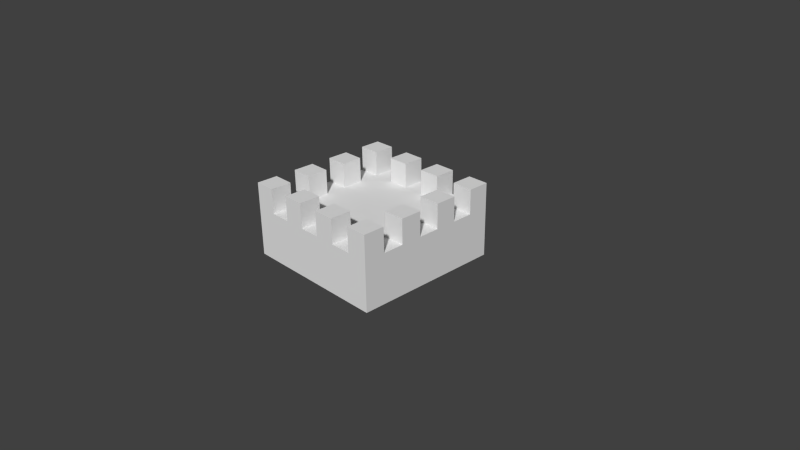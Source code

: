# Source: Beacon.blend  (saved by Blender 2.69.0; exported with 4.5.12 LTS)
import bpy
from mathutils import Matrix  # noqa: F401  (used for matrix-valued properties, if any)

bpy.ops.wm.read_factory_settings(use_empty=True)
scene = bpy.context.scene
scene.name = 'Scene'

# ---- collections
col_collection_1 = bpy.data.collections.new('Collection 1'); scene.collection.children.link(col_collection_1)

# ---- materials (node trees are filled in below, after node groups)
mat_material = bpy.data.materials.new('Material')
mat_material.alpha_threshold = 0.0
mat_material.use_transparent_shadow = False
mat_material.roughness = 0.5
mat_material.line_color = (0.0, 0.0, 0.0, 1.0)

# ---- material node trees

# ---- world
world_world = bpy.data.worlds.new('World'); scene.world = world_world
world_world.color = (0.05088, 0.05088, 0.05088)
world_world.use_sun_shadow = False
world_world.sun_shadow_jitter_overblur = 0.0
world_world.cycles.sampling_method = 'MANUAL'
world_world.cycles.sample_map_resolution = 256

# ---- cameras
cam_camera = bpy.data.cameras.new('Camera')
cam_camera.clip_end = 100.0
cam_camera.lens = 35.0
cam_camera.sensor_width = 32.0
cam_camera.sensor_height = 18.0
cam_camera.ortho_scale = 7.314
cam_camera.dof.focus_distance = 0.0
cam_camera.dof.aperture_fstop = 128.0

# ---- meshes
me_cube = bpy.data.meshes.new('Cube')
me_cube.from_pydata([(1.0, 1.0, -1.0), (1.0, -1.0, -1.0), (-1.0, -1.0, -1.0), (-1.0, 1.0, -1.0), (1.0, 1.0, 0.0), (1.0, -1.0, 0.0), (-1.0, -1.0, 0.0), (-1.0, 1.0, 0.0), (1.0, 0.7143, -1.0), (1.0, 0.4286, -1.0), (1.0, 0.1429, -1.0), (1.0, -0.1429, -1.0), (1.0, -0.4286, -1.0), (1.0, -0.7143, -1.0), (-1.0, -0.7143, -1.0), (-1.0, -0.4286, -1.0), (-1.0, -0.1429, -1.0), (-1.0, 0.1429, -1.0), (-1.0, 0.4286, -1.0), (-1.0, 0.7143, -1.0), (1.0, 0.7143, 0.0), (1.0, 0.4286, 0.0), (1.0, 0.1429, 0.0), (1.0, -0.1429, 0.0), (1.0, -0.4286, 0.0), (1.0, -0.7143, 0.0), (-1.0, -0.7143, 0.0), (-1.0, -0.4286, 0.0), (-1.0, -0.1429, 0.0), (-1.0, 0.1429, 0.0), (-1.0, 0.4286, 0.0), (-1.0, 0.7143, 0.0), (1.0, 1.0, -0.6667), (1.0, 1.0, -0.3333), (1.0, -1.0, -0.6667), (1.0, -1.0, -0.3333), (-1.0, -1.0, -0.6667), (-1.0, -1.0, -0.3333), (-1.0, 1.0, -0.6667), (-1.0, 1.0, -0.3333), (1.0, 0.7143, -0.3333), (1.0, 0.7143, -0.6667), (1.0, 0.4286, -0.3333), (1.0, 0.4286, -0.6667), (1.0, 0.1429, -0.3333), (1.0, 0.1429, -0.6667), (1.0, -0.1429, -0.3333), (1.0, -0.1429, -0.6667), (1.0, -0.4286, -0.3333), (1.0, -0.4286, -0.6667), (1.0, -0.7143, -0.3333), (1.0, -0.7143, -0.6667), (-1.0, -0.7143, -0.3333), (-1.0, -0.7143, -0.6667), (-1.0, -0.4286, -0.3333), (-1.0, -0.4286, -0.6667), (-1.0, -0.1429, -0.3333), (-1.0, -0.1429, -0.6667), (-1.0, 0.1429, -0.3333), (-1.0, 0.1429, -0.6667), (-1.0, 0.4286, -0.3333), (-1.0, 0.4286, -0.6667), (-1.0, 0.7143, -0.3333), (-1.0, 0.7143, -0.6667), (0.7143, 1.0, -1.0), (0.4286, 1.0, -1.0), (0.1429, 1.0, -1.0), (-0.1429, 1.0, -1.0), (-0.4286, 1.0, -1.0), (-0.7143, 1.0, -1.0), (0.7143, -1.0, -1.0), (0.4286, -1.0, -1.0), (0.1429, -1.0, -1.0), (-0.1429, -1.0, -1.0), (-0.4286, -1.0, -1.0), (-0.7143, -1.0, -1.0), (0.7143, 1.0, 0.0), (0.4286, 1.0, 0.0), (0.1429, 1.0, 0.0), (-0.1429, 1.0, 0.0), (-0.4286, 1.0, 0.0), (-0.7143, 1.0, 0.0), (0.7143, -1.0, 0.0), (0.4286, -1.0, 0.0), (0.1429, -1.0, 0.0), (-0.1429, -1.0, 0.0), (-0.4286, -1.0, 0.0), (-0.7143, -1.0, 0.0), (0.7143, 0.7143, -1.0), (0.4286, 0.7143, -1.0), (0.1429, 0.7143, -1.0), (-0.1429, 0.7143, -1.0), (-0.4286, 0.7143, -1.0), (-0.7143, 0.7143, -1.0), (0.7143, 0.4286, -1.0), (0.4286, 0.4286, -1.0), (0.1429, 0.4286, -1.0), (-0.1429, 0.4286, -1.0), (-0.4286, 0.4286, -1.0), (-0.7143, 0.4286, -1.0), (0.7143, 0.1429, -1.0), (0.4286, 0.1429, -1.0), (0.1429, 0.1429, -1.0), (-0.1429, 0.1429, -1.0), (-0.4286, 0.1429, -1.0), (-0.7143, 0.1429, -1.0), (0.7143, -0.1429, -1.0), (0.4286, -0.1429, -1.0), (0.1429, -0.1429, -1.0), (-0.1429, -0.1429, -1.0), (-0.4286, -0.1429, -1.0), (-0.7143, -0.1429, -1.0), (0.7143, -0.4286, -1.0), (0.4286, -0.4286, -1.0), (0.1429, -0.4286, -1.0), (-0.1429, -0.4286, -1.0), (-0.4286, -0.4286, -1.0), (-0.7143, -0.4286, -1.0), (0.7143, -0.7143, -1.0), (0.4286, -0.7143, -1.0), (0.1429, -0.7143, -1.0), (-0.1429, -0.7143, -1.0), (-0.4286, -0.7143, -1.0), (-0.7143, -0.7143, -1.0), (-0.7143, 0.7143, 0.0), (-0.4286, 0.7143, 0.0), (-0.1429, 0.7143, 0.0), (0.1429, 0.7143, 0.0), (0.4286, 0.7143, 0.0), (0.7143, 0.7143, 0.0), (-0.7143, 0.4286, 0.0), (0.7143, 0.4286, 0.0), (-0.7143, 0.1429, 0.0), (0.7143, 0.1429, 0.0), (-0.7143, -0.1429, 0.0), (0.7143, -0.1429, 0.0), (-0.7143, -0.4286, 0.0), (0.7143, -0.4286, 0.0), (-0.7143, -0.7143, 0.0), (-0.4286, -0.7143, 0.0), (-0.1429, -0.7143, 0.0), (0.1429, -0.7143, 0.0), (0.4286, -0.7143, 0.0), (0.7143, -0.7143, 0.0), (0.7143, -1.0, -0.6667), (0.4286, -1.0, -0.6667), (0.1429, -1.0, -0.6667), (-0.1429, -1.0, -0.6667), (-0.4286, -1.0, -0.6667), (-0.7143, -1.0, -0.6667), (0.7143, -1.0, -0.3333), (0.4286, -1.0, -0.3333), (0.1429, -1.0, -0.3333), (-0.1429, -1.0, -0.3333), (-0.4286, -1.0, -0.3333), (-0.7143, -1.0, -0.3333), (0.7143, 1.0, -0.3333), (0.4286, 1.0, -0.3333), (0.1429, 1.0, -0.3333), (-0.1429, 1.0, -0.3333), (-0.4286, 1.0, -0.3333), (-0.7143, 1.0, -0.3333), (0.7143, 1.0, -0.6667), (0.4286, 1.0, -0.6667), (0.1429, 1.0, -0.6667), (-0.1429, 1.0, -0.6667), (-0.4286, 1.0, -0.6667), (-0.7143, 1.0, -0.6667), (-0.4286, 0.7143, -0.3333), (-0.1429, 0.7143, -0.3333), (0.1429, 0.7143, -0.3333), (0.4286, 0.7143, -0.3333), (-0.7143, 0.4286, -0.3333), (0.7143, 0.4286, -0.3333), (-0.7143, 0.1429, -0.3333), (0.7143, 0.1429, -0.3333), (-0.7143, -0.1429, -0.3333), (0.7143, -0.1429, -0.3333), (-0.7143, -0.4286, -0.3333), (0.7143, -0.4286, -0.3333), (-0.4286, -0.7143, -0.3333), (-0.1429, -0.7143, -0.3333), (0.1429, -0.7143, -0.3333), (0.4286, -0.7143, -0.3333), (-0.7143, 0.7143, -0.3333), (0.7143, 0.7143, -0.3333), (-0.7143, -0.7143, -0.3333), (0.7143, -0.7143, -0.3333), (-0.4286, 0.4286, -0.3333), (0.4286, 0.4286, -0.3333), (0.1429, 0.4286, -0.3333), (-0.1429, 0.4286, -0.3333), (-0.4286, 0.1429, -0.3333), (0.4286, 0.1429, -0.3333), (0.1429, 0.1429, -0.3333), (-0.1429, 0.1429, -0.3333), (-0.4286, -0.1429, -0.3333), (0.4286, -0.1429, -0.3333), (0.1429, -0.1429, -0.3333), (-0.1429, -0.1429, -0.3333), (-0.4286, -0.4286, -0.3333), (0.4286, -0.4286, -0.3333), (0.1429, -0.4286, -0.3333), (-0.1429, -0.4286, -0.3333)], [], [(123, 75, 2, 14), (138, 26, 6, 87), (50, 25, 5, 35), (155, 87, 6, 37), (62, 31, 7, 39), (167, 69, 3, 38), (69, 93, 19, 3), (93, 99, 18, 19), (99, 105, 17, 18), (105, 111, 16, 17), (111, 117, 15, 16), (117, 123, 14, 15), (81, 7, 31, 124), (130, 30, 29, 132), (134, 28, 27, 136), (33, 4, 20, 40), (42, 21, 22, 44), (46, 23, 24, 48), (37, 6, 26, 52), (54, 27, 28, 56), (58, 29, 30, 60), (13, 51, 34, 1), (51, 50, 35, 34), (75, 149, 36, 2), (149, 155, 37, 36), (19, 63, 38, 3), (63, 62, 39, 38), (81, 161, 39, 7), (161, 167, 38, 39), (0, 32, 41, 8), (32, 33, 40, 41), (8, 41, 43, 9), (41, 40, 42, 43), (9, 43, 45, 10), (43, 42, 44, 45), (10, 45, 47, 11), (45, 44, 46, 47), (11, 47, 49, 12), (47, 46, 48, 49), (12, 49, 51, 13), (49, 48, 50, 51), (2, 36, 53, 14), (36, 37, 52, 53), (14, 53, 55, 15), (53, 52, 54, 55), (15, 55, 57, 16), (55, 54, 56, 57), (16, 57, 59, 17), (57, 56, 58, 59), (17, 59, 61, 18), (59, 58, 60, 61), (18, 61, 63, 19), (61, 60, 62, 63), (13, 1, 70, 118), (118, 70, 71, 119), (119, 71, 72, 120), (120, 72, 73, 121), (121, 73, 74, 122), (122, 74, 75, 123), (25, 143, 82, 5), (142, 141, 84, 83), (140, 139, 86, 85), (35, 5, 82, 150), (151, 83, 84, 152), (153, 85, 86, 154), (32, 0, 64, 162), (162, 64, 65, 163), (163, 65, 66, 164), (164, 66, 67, 165), (165, 67, 68, 166), (166, 68, 69, 167), (0, 8, 88, 64), (64, 88, 89, 65), (65, 89, 90, 66), (66, 90, 91, 67), (67, 91, 92, 68), (68, 92, 93, 69), (8, 9, 94, 88), (88, 94, 95, 89), (89, 95, 96, 90), (90, 96, 97, 91), (91, 97, 98, 92), (92, 98, 99, 93), (9, 10, 100, 94), (94, 100, 101, 95), (95, 101, 102, 96), (96, 102, 103, 97), (97, 103, 104, 98), (98, 104, 105, 99), (10, 11, 106, 100), (100, 106, 107, 101), (101, 107, 108, 102), (102, 108, 109, 103), (103, 109, 110, 104), (104, 110, 111, 105), (11, 12, 112, 106), (106, 112, 113, 107), (107, 113, 114, 108), (108, 114, 115, 109), (109, 115, 116, 110), (110, 116, 117, 111), (12, 13, 118, 112), (112, 118, 119, 113), (113, 119, 120, 114), (114, 120, 121, 115), (115, 121, 122, 116), (116, 122, 123, 117), (4, 76, 129, 20), (77, 78, 127, 128), (79, 80, 125, 126), (21, 131, 133, 22), (23, 135, 137, 24), (1, 34, 144, 70), (70, 144, 145, 71), (71, 145, 146, 72), (72, 146, 147, 73), (73, 147, 148, 74), (74, 148, 149, 75), (34, 35, 150, 144), (144, 150, 151, 145), (145, 151, 152, 146), (146, 152, 153, 147), (147, 153, 154, 148), (148, 154, 155, 149), (4, 33, 156, 76), (77, 157, 158, 78), (79, 159, 160, 80), (33, 32, 162, 156), (156, 162, 163, 157), (157, 163, 164, 158), (158, 164, 165, 159), (159, 165, 166, 160), (160, 166, 167, 161), (134, 136, 178, 176), (137, 135, 177, 179), (130, 132, 174, 172), (133, 131, 173, 175), (141, 142, 183, 182), (139, 140, 181, 180), (128, 127, 170, 171), (126, 125, 168, 169), (135, 23, 46, 177), (46, 44, 175, 177), (22, 133, 175, 44), (131, 21, 42, 173), (150, 187, 183, 151), (142, 83, 151, 183), (143, 25, 50, 187), (50, 48, 179, 187), (24, 137, 179, 48), (42, 40, 185, 173), (20, 129, 185, 40), (143, 187, 150, 82), (141, 182, 152, 84), (152, 182, 181, 153), (85, 153, 181, 140), (139, 180, 154, 86), (154, 180, 186, 155), (87, 155, 186, 138), (52, 26, 138, 186), (52, 186, 178, 54), (54, 178, 136, 27), (28, 134, 176, 56), (56, 176, 174, 58), (58, 174, 132, 29), (30, 130, 172, 60), (60, 172, 184, 62), (62, 184, 124, 31), (124, 184, 161, 81), (161, 184, 168, 160), (80, 160, 168, 125), (126, 169, 159, 79), (159, 169, 170, 158), (78, 158, 170, 127), (128, 171, 157, 77), (157, 171, 185, 156), (76, 156, 185, 129), (168, 184, 172, 188), (169, 168, 188, 191), (171, 170, 190, 189), (170, 169, 191, 190), (185, 171, 189, 173), (179, 201, 183, 187), (203, 200, 180, 181), (201, 202, 182, 183), (202, 203, 181, 182), (200, 178, 186, 180), (190, 191, 195, 194), (173, 189, 193, 175), (188, 172, 174, 192), (191, 188, 192, 195), (189, 190, 194, 193), (194, 195, 199, 198), (175, 193, 197, 177), (192, 174, 176, 196), (195, 192, 196, 199), (193, 194, 198, 197), (198, 199, 203, 202), (177, 197, 201, 179), (196, 176, 178, 200), (199, 196, 200, 203), (197, 198, 202, 201)])
me_cube.materials.append(mat_material)
me_cube.use_remesh_preserve_volume = False
me_cube.use_remesh_preserve_attributes = False
me_cube.use_mirror_vertex_groups = False
me_cube.update()

# ---- objects
ob_cube = bpy.data.objects.new('Cube', me_cube)
ob_camera = bpy.data.objects.new('Camera', cam_camera)

# ---- transforms, parenting, visibility, modifiers, constraints
ob_cube.location = (0.0, 0.0, 1.0)
ob_cube.lock_rotations_4d = False
ob_cube.empty_display_type = 'ARROWS'
ob_cube.lineart.crease_threshold = 0.0
ob_camera.location = (7.481, -6.508, 5.344)
ob_camera.rotation_euler = (1.109, 0.01082, 0.8149)
ob_camera.lock_rotations_4d = False
ob_camera.empty_display_type = 'ARROWS'
ob_camera.color = (0.0, 0.0, 0.0, 0.0)
ob_camera.display_type = 'WIRE'
ob_camera.lineart.crease_threshold = 0.0

# ---- collection membership
col_collection_1.objects.link(ob_cube)
col_collection_1.objects.link(ob_camera)

# ---- scene / render settings (as saved in the file)
scene.camera = ob_camera
scene.frame_start = 1; scene.frame_end = 250; scene.frame_set(1)
scene.render.engine = 'BLENDER_EEVEE_NEXT'
scene.render.image_settings.compression = 90
scene.render.resolution_percentage = 50
scene.render.dither_intensity = 0.0
scene.cycles.use_denoising = False
scene.cycles.samples = 10
scene.cycles.sampling_pattern = 'TABULATED_SOBOL'
scene.cycles.light_sampling_threshold = 0.0
scene.cycles.use_adaptive_sampling = False
scene.cycles.use_light_tree = False
scene.cycles.blur_glossy = 0.0
scene.cycles.volume_bounces = 1
scene.cycles.pixel_filter_type = 'GAUSSIAN'
scene.cycles.sample_clamp_indirect = 0.0
scene.view_settings.view_transform = 'Standard'
bpy.context.view_layer.update()

# ---- added for rendering (the .blend has no usable light): sun
light_auto_sun = bpy.data.lights.new('AutoSun', 'SUN')
light_auto_sun.energy = 3.0
light_auto_sun.angle = 0.0523599
ob_auto_sun = bpy.data.objects.new('AutoSun', light_auto_sun)
scene.collection.objects.link(ob_auto_sun)
ob_auto_sun.rotation_euler = (0.872665, 0.174533, 0.523599)
bpy.context.view_layer.update()
